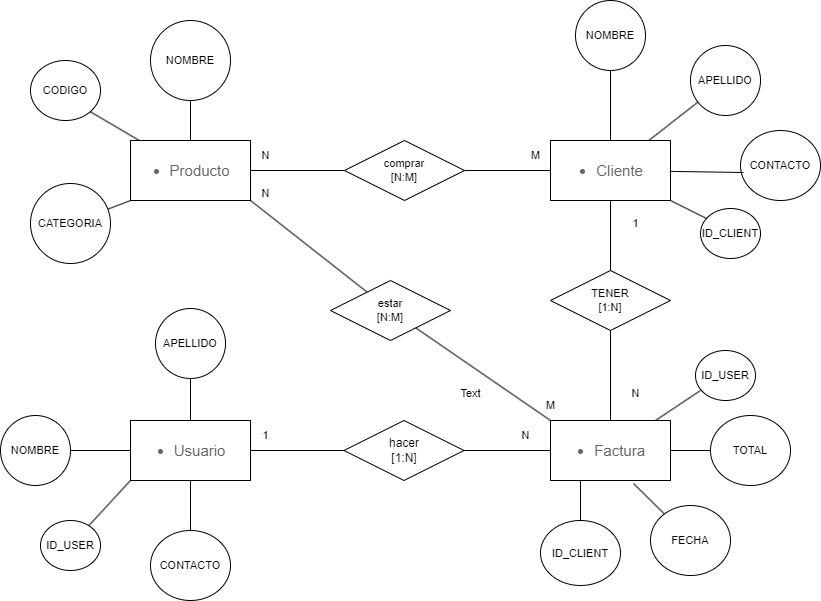

The diagram above was exported from draw.io. Its source (the exported page's mxGraphModel, read from the mxfile embedded in the PNG):
<mxGraphModel dx="1781" dy="1757" grid="1" gridSize="10" guides="1" tooltips="1" connect="1" arrows="1" fold="1" page="1" pageScale="1" pageWidth="827" pageHeight="1169" math="0" shadow="0">
  <root>
    <mxCell id="0" />
    <mxCell id="1" parent="0" />
    <mxCell id="q8woHsy3g_bahOv57BCa-13" style="edgeStyle=none;shape=connector;rounded=0;orthogonalLoop=1;jettySize=auto;html=1;labelBackgroundColor=default;strokeColor=default;align=center;verticalAlign=middle;fontFamily=Helvetica;fontSize=11;fontColor=default;endArrow=none;endFill=0;" parent="1" source="q8woHsy3g_bahOv57BCa-14" target="q8woHsy3g_bahOv57BCa-2" edge="1">
      <mxGeometry relative="1" as="geometry" />
    </mxCell>
    <mxCell id="q8woHsy3g_bahOv57BCa-16" style="edgeStyle=none;shape=connector;rounded=0;orthogonalLoop=1;jettySize=auto;html=1;labelBackgroundColor=default;strokeColor=default;align=center;verticalAlign=middle;fontFamily=Helvetica;fontSize=11;fontColor=default;endArrow=none;endFill=0;" parent="1" source="q8woHsy3g_bahOv57BCa-17" target="q8woHsy3g_bahOv57BCa-3" edge="1">
      <mxGeometry relative="1" as="geometry" />
    </mxCell>
    <mxCell id="q8woHsy3g_bahOv57BCa-33" style="edgeStyle=none;shape=connector;rounded=0;orthogonalLoop=1;jettySize=auto;html=1;labelBackgroundColor=default;strokeColor=default;align=center;verticalAlign=middle;fontFamily=Helvetica;fontSize=11;fontColor=default;endArrow=none;endFill=0;" parent="1" source="q8woHsy3g_bahOv57BCa-1" target="q8woHsy3g_bahOv57BCa-32" edge="1">
      <mxGeometry relative="1" as="geometry" />
    </mxCell>
    <mxCell id="q8woHsy3g_bahOv57BCa-35" style="edgeStyle=none;shape=connector;rounded=0;orthogonalLoop=1;jettySize=auto;html=1;labelBackgroundColor=default;strokeColor=default;align=center;verticalAlign=middle;fontFamily=Helvetica;fontSize=11;fontColor=default;endArrow=none;endFill=0;entryX=0.5;entryY=1;entryDx=0;entryDy=0;" parent="1" source="q8woHsy3g_bahOv57BCa-1" target="q8woHsy3g_bahOv57BCa-30" edge="1">
      <mxGeometry relative="1" as="geometry">
        <mxPoint x="560" y="10" as="targetPoint" />
      </mxGeometry>
    </mxCell>
    <mxCell id="q8woHsy3g_bahOv57BCa-37" style="edgeStyle=none;shape=connector;rounded=0;orthogonalLoop=1;jettySize=auto;html=1;labelBackgroundColor=default;strokeColor=default;align=center;verticalAlign=middle;fontFamily=Helvetica;fontSize=11;fontColor=default;endArrow=none;endFill=0;" parent="1" source="q8woHsy3g_bahOv57BCa-1" edge="1">
      <mxGeometry relative="1" as="geometry">
        <mxPoint x="660" y="150" as="targetPoint" />
      </mxGeometry>
    </mxCell>
    <mxCell id="q8woHsy3g_bahOv57BCa-1" value="&lt;ul style=&quot;box-sizing: border-box; margin-top: 0px; padding-left: 1rem; margin-inline-start: 0.2rem; margin-bottom: 0px; color: rgb(101, 101, 101); font-family: &amp;quot;Century Gothic&amp;quot;, Arial, Helvetica, sans-serif; font-size: 15px; text-align: left; background-color: rgb(255, 255, 255);&quot; id=&quot;yui_3_17_2_1_1696276292859_39&quot;&gt;&lt;li style=&quot;box-sizing: border-box;&quot;&gt;Cliente&lt;/li&gt;&lt;/ul&gt;" style="rounded=0;whiteSpace=wrap;html=1;" parent="1" vertex="1">
      <mxGeometry x="500" y="70" width="120" height="60" as="geometry" />
    </mxCell>
    <mxCell id="q8woHsy3g_bahOv57BCa-40" style="edgeStyle=none;shape=connector;rounded=0;orthogonalLoop=1;jettySize=auto;html=1;entryX=1;entryY=1;entryDx=0;entryDy=0;labelBackgroundColor=default;strokeColor=default;align=center;verticalAlign=middle;fontFamily=Helvetica;fontSize=11;fontColor=default;endArrow=none;endFill=0;" parent="1" source="q8woHsy3g_bahOv57BCa-2" target="q8woHsy3g_bahOv57BCa-39" edge="1">
      <mxGeometry relative="1" as="geometry" />
    </mxCell>
    <mxCell id="q8woHsy3g_bahOv57BCa-41" style="edgeStyle=none;shape=connector;rounded=0;orthogonalLoop=1;jettySize=auto;html=1;entryX=0.5;entryY=1;entryDx=0;entryDy=0;labelBackgroundColor=default;strokeColor=default;align=center;verticalAlign=middle;fontFamily=Helvetica;fontSize=11;fontColor=default;endArrow=none;endFill=0;" parent="1" source="q8woHsy3g_bahOv57BCa-2" target="q8woHsy3g_bahOv57BCa-28" edge="1">
      <mxGeometry relative="1" as="geometry" />
    </mxCell>
    <mxCell id="q8woHsy3g_bahOv57BCa-2" value="&lt;ul style=&quot;border-color: var(--border-color); box-sizing: border-box; margin-top: 0px; padding-left: 1rem; margin-inline-start: 0.2rem; margin-bottom: 0px; color: rgb(101, 101, 101); font-family: &amp;quot;Century Gothic&amp;quot;, Arial, Helvetica, sans-serif; font-size: 15px; text-align: left; background-color: rgb(255, 255, 255);&quot; id=&quot;yui_3_17_2_1_1696276292859_39&quot;&gt;&lt;li style=&quot;border-color: var(--border-color); box-sizing: border-box;&quot;&gt;Producto&lt;/li&gt;&lt;/ul&gt;" style="rounded=0;whiteSpace=wrap;html=1;" parent="1" vertex="1">
      <mxGeometry x="80" y="70" width="120" height="60" as="geometry" />
    </mxCell>
    <mxCell id="q8woHsy3g_bahOv57BCa-58" style="edgeStyle=none;shape=connector;rounded=0;orthogonalLoop=1;jettySize=auto;html=1;labelBackgroundColor=default;strokeColor=default;align=center;verticalAlign=middle;fontFamily=Helvetica;fontSize=11;fontColor=default;endArrow=none;endFill=0;" parent="1" source="q8woHsy3g_bahOv57BCa-3" edge="1">
      <mxGeometry relative="1" as="geometry">
        <mxPoint x="650" y="320" as="targetPoint" />
      </mxGeometry>
    </mxCell>
    <mxCell id="q8woHsy3g_bahOv57BCa-3" value="&lt;ul style=&quot;border-color: var(--border-color); box-sizing: border-box; margin-top: 0px; padding-left: 1rem; margin-inline-start: 0.2rem; margin-bottom: 0px; color: rgb(101, 101, 101); font-family: &amp;quot;Century Gothic&amp;quot;, Arial, Helvetica, sans-serif; font-size: 15px; text-align: left; background-color: rgb(255, 255, 255);&quot; id=&quot;yui_3_17_2_1_1696276292859_39&quot;&gt;&lt;li style=&quot;border-color: var(--border-color); box-sizing: border-box;&quot;&gt;Factura&lt;/li&gt;&lt;/ul&gt;" style="rounded=0;whiteSpace=wrap;html=1;" parent="1" vertex="1">
      <mxGeometry x="500" y="350" width="120" height="60" as="geometry" />
    </mxCell>
    <mxCell id="q8woHsy3g_bahOv57BCa-4" value="&lt;ul style=&quot;border-color: var(--border-color); box-sizing: border-box; margin-top: 0px; padding-left: 1rem; margin-inline-start: 0.2rem; margin-bottom: 0px; color: rgb(101, 101, 101); font-family: &amp;quot;Century Gothic&amp;quot;, Arial, Helvetica, sans-serif; font-size: 15px; text-align: left; background-color: rgb(255, 255, 255);&quot; id=&quot;yui_3_17_2_1_1696276292859_39&quot;&gt;&lt;li style=&quot;border-color: var(--border-color); box-sizing: border-box;&quot;&gt;Usuario&lt;/li&gt;&lt;/ul&gt;" style="rounded=0;whiteSpace=wrap;html=1;" parent="1" vertex="1">
      <mxGeometry x="80" y="350" width="120" height="60" as="geometry" />
    </mxCell>
    <mxCell id="q8woHsy3g_bahOv57BCa-6" style="rounded=0;orthogonalLoop=1;jettySize=auto;html=1;endArrow=none;endFill=0;" parent="1" source="q8woHsy3g_bahOv57BCa-5" target="q8woHsy3g_bahOv57BCa-3" edge="1">
      <mxGeometry relative="1" as="geometry" />
    </mxCell>
    <mxCell id="q8woHsy3g_bahOv57BCa-7" style="rounded=0;orthogonalLoop=1;jettySize=auto;html=1;endArrow=none;endFill=0;" parent="1" source="q8woHsy3g_bahOv57BCa-5" target="q8woHsy3g_bahOv57BCa-4" edge="1">
      <mxGeometry relative="1" as="geometry" />
    </mxCell>
    <mxCell id="q8woHsy3g_bahOv57BCa-5" value="hacer&lt;br&gt;[1:N]" style="shape=rhombus;perimeter=rhombusPerimeter;whiteSpace=wrap;html=1;align=center;" parent="1" vertex="1">
      <mxGeometry x="293.5" y="350" width="120" height="60" as="geometry" />
    </mxCell>
    <mxCell id="q8woHsy3g_bahOv57BCa-10" style="edgeStyle=none;shape=connector;rounded=0;orthogonalLoop=1;jettySize=auto;html=1;entryX=0;entryY=0;entryDx=0;entryDy=0;labelBackgroundColor=default;strokeColor=default;align=center;verticalAlign=middle;fontFamily=Helvetica;fontSize=11;fontColor=default;endArrow=none;endFill=0;" parent="1" source="q8woHsy3g_bahOv57BCa-9" target="q8woHsy3g_bahOv57BCa-3" edge="1">
      <mxGeometry relative="1" as="geometry" />
    </mxCell>
    <mxCell id="q8woHsy3g_bahOv57BCa-11" style="edgeStyle=none;shape=connector;rounded=0;orthogonalLoop=1;jettySize=auto;html=1;entryX=1;entryY=1;entryDx=0;entryDy=0;labelBackgroundColor=default;strokeColor=default;align=center;verticalAlign=middle;fontFamily=Helvetica;fontSize=11;fontColor=default;endArrow=none;endFill=0;" parent="1" source="q8woHsy3g_bahOv57BCa-9" target="q8woHsy3g_bahOv57BCa-2" edge="1">
      <mxGeometry relative="1" as="geometry" />
    </mxCell>
    <mxCell id="q8woHsy3g_bahOv57BCa-9" value="estar&lt;br&gt;[N:M]" style="shape=rhombus;perimeter=rhombusPerimeter;whiteSpace=wrap;html=1;align=center;fontFamily=Helvetica;fontSize=11;fontColor=default;" parent="1" vertex="1">
      <mxGeometry x="280" y="210" width="120" height="60" as="geometry" />
    </mxCell>
    <mxCell id="q8woHsy3g_bahOv57BCa-15" value="" style="edgeStyle=none;shape=connector;rounded=0;orthogonalLoop=1;jettySize=auto;html=1;labelBackgroundColor=default;strokeColor=default;align=center;verticalAlign=middle;fontFamily=Helvetica;fontSize=11;fontColor=default;endArrow=none;endFill=0;" parent="1" source="q8woHsy3g_bahOv57BCa-1" target="q8woHsy3g_bahOv57BCa-14" edge="1">
      <mxGeometry relative="1" as="geometry">
        <mxPoint x="500" y="100" as="sourcePoint" />
        <mxPoint x="200" y="100" as="targetPoint" />
      </mxGeometry>
    </mxCell>
    <mxCell id="q8woHsy3g_bahOv57BCa-14" value="comprar&lt;br&gt;[N:M]" style="shape=rhombus;perimeter=rhombusPerimeter;whiteSpace=wrap;html=1;align=center;fontFamily=Helvetica;fontSize=11;fontColor=default;" parent="1" vertex="1">
      <mxGeometry x="294" y="70" width="120" height="60" as="geometry" />
    </mxCell>
    <mxCell id="q8woHsy3g_bahOv57BCa-18" value="1" style="text;html=1;align=center;verticalAlign=middle;resizable=0;points=[];autosize=1;strokeColor=none;fillColor=none;fontSize=11;fontFamily=Helvetica;fontColor=default;" parent="1" vertex="1">
      <mxGeometry x="570" y="138" width="30" height="30" as="geometry" />
    </mxCell>
    <mxCell id="q8woHsy3g_bahOv57BCa-19" value="N" style="text;html=1;align=center;verticalAlign=middle;resizable=0;points=[];autosize=1;strokeColor=none;fillColor=none;fontSize=11;fontFamily=Helvetica;fontColor=default;" parent="1" vertex="1">
      <mxGeometry x="570" y="308" width="30" height="30" as="geometry" />
    </mxCell>
    <mxCell id="q8woHsy3g_bahOv57BCa-20" value="N" style="text;html=1;align=center;verticalAlign=middle;resizable=0;points=[];autosize=1;strokeColor=none;fillColor=none;fontSize=11;fontFamily=Helvetica;fontColor=default;" parent="1" vertex="1">
      <mxGeometry x="460" y="350" width="30" height="30" as="geometry" />
    </mxCell>
    <mxCell id="q8woHsy3g_bahOv57BCa-21" value="1" style="text;html=1;align=center;verticalAlign=middle;resizable=0;points=[];autosize=1;strokeColor=none;fillColor=none;fontSize=11;fontFamily=Helvetica;fontColor=default;" parent="1" vertex="1">
      <mxGeometry x="200" y="350" width="30" height="30" as="geometry" />
    </mxCell>
    <mxCell id="q8woHsy3g_bahOv57BCa-22" value="N" style="text;html=1;align=center;verticalAlign=middle;resizable=0;points=[];autosize=1;strokeColor=none;fillColor=none;fontSize=11;fontFamily=Helvetica;fontColor=default;" parent="1" vertex="1">
      <mxGeometry x="200" y="108" width="30" height="30" as="geometry" />
    </mxCell>
    <mxCell id="q8woHsy3g_bahOv57BCa-23" value="Text" style="text;html=1;align=center;verticalAlign=middle;resizable=0;points=[];autosize=1;strokeColor=none;fillColor=none;fontSize=11;fontFamily=Helvetica;fontColor=default;" parent="1" vertex="1">
      <mxGeometry x="400" y="308" width="40" height="30" as="geometry" />
    </mxCell>
    <mxCell id="q8woHsy3g_bahOv57BCa-24" value="M" style="text;html=1;align=center;verticalAlign=middle;resizable=0;points=[];autosize=1;strokeColor=none;fillColor=none;fontSize=11;fontFamily=Helvetica;fontColor=default;" parent="1" vertex="1">
      <mxGeometry x="485" y="320" width="30" height="30" as="geometry" />
    </mxCell>
    <mxCell id="q8woHsy3g_bahOv57BCa-25" value="N" style="text;html=1;align=center;verticalAlign=middle;resizable=0;points=[];autosize=1;strokeColor=none;fillColor=none;fontSize=11;fontFamily=Helvetica;fontColor=default;" parent="1" vertex="1">
      <mxGeometry x="200" y="70" width="30" height="30" as="geometry" />
    </mxCell>
    <mxCell id="q8woHsy3g_bahOv57BCa-26" value="M" style="text;html=1;align=center;verticalAlign=middle;resizable=0;points=[];autosize=1;strokeColor=none;fillColor=none;fontSize=11;fontFamily=Helvetica;fontColor=default;" parent="1" vertex="1">
      <mxGeometry x="470" y="70" width="30" height="30" as="geometry" />
    </mxCell>
    <mxCell id="q8woHsy3g_bahOv57BCa-28" value="NOMBRE" style="ellipse;whiteSpace=wrap;html=1;align=center;fontFamily=Helvetica;fontSize=11;fontColor=default;" parent="1" vertex="1">
      <mxGeometry x="100" y="-50" width="80" height="80" as="geometry" />
    </mxCell>
    <mxCell id="q8woHsy3g_bahOv57BCa-30" value="NOMBRE" style="ellipse;whiteSpace=wrap;html=1;align=center;fontFamily=Helvetica;fontSize=11;fontColor=default;" parent="1" vertex="1">
      <mxGeometry x="525" y="-70" width="70" height="70" as="geometry" />
    </mxCell>
    <mxCell id="q8woHsy3g_bahOv57BCa-31" value="CONTACTO" style="ellipse;whiteSpace=wrap;html=1;align=center;fontFamily=Helvetica;fontSize=11;fontColor=default;" parent="1" vertex="1">
      <mxGeometry x="690" y="60" width="80" height="70" as="geometry" />
    </mxCell>
    <mxCell id="q8woHsy3g_bahOv57BCa-32" value="APELLIDO" style="ellipse;whiteSpace=wrap;html=1;align=center;fontFamily=Helvetica;fontSize=11;fontColor=default;" parent="1" vertex="1">
      <mxGeometry x="640" y="-25" width="70" height="70" as="geometry" />
    </mxCell>
    <mxCell id="q8woHsy3g_bahOv57BCa-34" style="edgeStyle=none;shape=connector;rounded=0;orthogonalLoop=1;jettySize=auto;html=1;entryX=0.038;entryY=0.6;entryDx=0;entryDy=0;entryPerimeter=0;labelBackgroundColor=default;strokeColor=default;align=center;verticalAlign=middle;fontFamily=Helvetica;fontSize=11;fontColor=default;endArrow=none;endFill=0;" parent="1" source="q8woHsy3g_bahOv57BCa-1" target="q8woHsy3g_bahOv57BCa-31" edge="1">
      <mxGeometry relative="1" as="geometry" />
    </mxCell>
    <mxCell id="q8woHsy3g_bahOv57BCa-38" value="ID_CLIENT" style="ellipse;whiteSpace=wrap;html=1;align=center;fontFamily=Helvetica;fontSize=11;fontColor=default;" parent="1" vertex="1">
      <mxGeometry x="650" y="138" width="60" height="50" as="geometry" />
    </mxCell>
    <mxCell id="q8woHsy3g_bahOv57BCa-39" value="CODIGO" style="ellipse;whiteSpace=wrap;html=1;fontFamily=Helvetica;fontSize=11;fontColor=default;" parent="1" vertex="1">
      <mxGeometry x="-20" y="-10" width="70" height="60" as="geometry" />
    </mxCell>
    <mxCell id="q8woHsy3g_bahOv57BCa-43" style="edgeStyle=none;shape=connector;rounded=0;orthogonalLoop=1;jettySize=auto;html=1;entryX=0;entryY=1;entryDx=0;entryDy=0;labelBackgroundColor=default;strokeColor=default;align=center;verticalAlign=middle;fontFamily=Helvetica;fontSize=11;fontColor=default;endArrow=none;endFill=0;" parent="1" source="q8woHsy3g_bahOv57BCa-42" target="q8woHsy3g_bahOv57BCa-2" edge="1">
      <mxGeometry relative="1" as="geometry" />
    </mxCell>
    <mxCell id="q8woHsy3g_bahOv57BCa-42" value="CATEGORIA" style="ellipse;whiteSpace=wrap;html=1;fontFamily=Helvetica;fontSize=11;fontColor=default;" parent="1" vertex="1">
      <mxGeometry x="-20" y="113" width="80" height="80" as="geometry" />
    </mxCell>
    <mxCell id="q8woHsy3g_bahOv57BCa-47" style="edgeStyle=none;shape=connector;rounded=0;orthogonalLoop=1;jettySize=auto;html=1;entryX=0.5;entryY=1;entryDx=0;entryDy=0;labelBackgroundColor=default;strokeColor=default;align=center;verticalAlign=middle;fontFamily=Helvetica;fontSize=11;fontColor=default;endArrow=none;endFill=0;" parent="1" source="q8woHsy3g_bahOv57BCa-44" target="q8woHsy3g_bahOv57BCa-4" edge="1">
      <mxGeometry relative="1" as="geometry" />
    </mxCell>
    <mxCell id="q8woHsy3g_bahOv57BCa-44" value="CONTACTO" style="ellipse;whiteSpace=wrap;html=1;align=center;fontFamily=Helvetica;fontSize=11;fontColor=default;" parent="1" vertex="1">
      <mxGeometry x="100" y="460" width="80" height="70" as="geometry" />
    </mxCell>
    <mxCell id="q8woHsy3g_bahOv57BCa-48" style="edgeStyle=none;shape=connector;rounded=0;orthogonalLoop=1;jettySize=auto;html=1;labelBackgroundColor=default;strokeColor=default;align=center;verticalAlign=middle;fontFamily=Helvetica;fontSize=11;fontColor=default;endArrow=none;endFill=0;" parent="1" source="q8woHsy3g_bahOv57BCa-45" target="q8woHsy3g_bahOv57BCa-4" edge="1">
      <mxGeometry relative="1" as="geometry" />
    </mxCell>
    <mxCell id="q8woHsy3g_bahOv57BCa-45" value="APELLIDO" style="ellipse;whiteSpace=wrap;html=1;align=center;fontFamily=Helvetica;fontSize=11;fontColor=default;" parent="1" vertex="1">
      <mxGeometry x="105" y="238" width="70" height="70" as="geometry" />
    </mxCell>
    <mxCell id="q8woHsy3g_bahOv57BCa-49" style="edgeStyle=none;shape=connector;rounded=0;orthogonalLoop=1;jettySize=auto;html=1;entryX=0;entryY=0.5;entryDx=0;entryDy=0;labelBackgroundColor=default;strokeColor=default;align=center;verticalAlign=middle;fontFamily=Helvetica;fontSize=11;fontColor=default;endArrow=none;endFill=0;" parent="1" source="q8woHsy3g_bahOv57BCa-46" target="q8woHsy3g_bahOv57BCa-4" edge="1">
      <mxGeometry relative="1" as="geometry" />
    </mxCell>
    <mxCell id="q8woHsy3g_bahOv57BCa-46" value="NOMBRE" style="ellipse;whiteSpace=wrap;html=1;align=center;fontFamily=Helvetica;fontSize=11;fontColor=default;" parent="1" vertex="1">
      <mxGeometry x="-50" y="345" width="70" height="70" as="geometry" />
    </mxCell>
    <mxCell id="q8woHsy3g_bahOv57BCa-51" style="edgeStyle=none;shape=connector;rounded=0;orthogonalLoop=1;jettySize=auto;html=1;entryX=0;entryY=1;entryDx=0;entryDy=0;labelBackgroundColor=default;strokeColor=default;align=center;verticalAlign=middle;fontFamily=Helvetica;fontSize=11;fontColor=default;endArrow=none;endFill=0;" parent="1" source="q8woHsy3g_bahOv57BCa-50" target="q8woHsy3g_bahOv57BCa-4" edge="1">
      <mxGeometry relative="1" as="geometry" />
    </mxCell>
    <mxCell id="q8woHsy3g_bahOv57BCa-50" value="ID_USER" style="ellipse;whiteSpace=wrap;html=1;align=center;fontFamily=Helvetica;fontSize=11;fontColor=default;" parent="1" vertex="1">
      <mxGeometry x="-10" y="450" width="60" height="50" as="geometry" />
    </mxCell>
    <mxCell id="q8woHsy3g_bahOv57BCa-52" value="FECHA" style="ellipse;whiteSpace=wrap;html=1;fontFamily=Helvetica;fontSize=11;fontColor=default;" parent="1" vertex="1">
      <mxGeometry x="600" y="435" width="80" height="70" as="geometry" />
    </mxCell>
    <mxCell id="q8woHsy3g_bahOv57BCa-54" style="edgeStyle=none;shape=connector;rounded=0;orthogonalLoop=1;jettySize=auto;html=1;entryX=0.25;entryY=1;entryDx=0;entryDy=0;labelBackgroundColor=default;strokeColor=default;align=center;verticalAlign=middle;fontFamily=Helvetica;fontSize=11;fontColor=default;endArrow=none;endFill=0;" parent="1" source="q8woHsy3g_bahOv57BCa-53" target="q8woHsy3g_bahOv57BCa-3" edge="1">
      <mxGeometry relative="1" as="geometry" />
    </mxCell>
    <mxCell id="q8woHsy3g_bahOv57BCa-53" value="ID_CLIENT" style="ellipse;whiteSpace=wrap;html=1;fontFamily=Helvetica;fontSize=11;fontColor=default;" parent="1" vertex="1">
      <mxGeometry x="490" y="450" width="80" height="65" as="geometry" />
    </mxCell>
    <mxCell id="q8woHsy3g_bahOv57BCa-55" style="edgeStyle=none;shape=connector;rounded=0;orthogonalLoop=1;jettySize=auto;html=1;entryX=0.692;entryY=1.05;entryDx=0;entryDy=0;entryPerimeter=0;labelBackgroundColor=default;strokeColor=default;align=center;verticalAlign=middle;fontFamily=Helvetica;fontSize=11;fontColor=default;endArrow=none;endFill=0;" parent="1" source="q8woHsy3g_bahOv57BCa-52" target="q8woHsy3g_bahOv57BCa-3" edge="1">
      <mxGeometry relative="1" as="geometry" />
    </mxCell>
    <mxCell id="q8woHsy3g_bahOv57BCa-57" style="edgeStyle=none;shape=connector;rounded=0;orthogonalLoop=1;jettySize=auto;html=1;labelBackgroundColor=default;strokeColor=default;align=center;verticalAlign=middle;fontFamily=Helvetica;fontSize=11;fontColor=default;endArrow=none;endFill=0;" parent="1" source="q8woHsy3g_bahOv57BCa-56" target="q8woHsy3g_bahOv57BCa-3" edge="1">
      <mxGeometry relative="1" as="geometry" />
    </mxCell>
    <mxCell id="q8woHsy3g_bahOv57BCa-56" value="TOTAL" style="ellipse;whiteSpace=wrap;html=1;fontFamily=Helvetica;fontSize=11;fontColor=default;" parent="1" vertex="1">
      <mxGeometry x="660" y="345" width="80" height="70" as="geometry" />
    </mxCell>
    <mxCell id="q8woHsy3g_bahOv57BCa-59" value="ID_USER" style="ellipse;whiteSpace=wrap;html=1;align=center;fontFamily=Helvetica;fontSize=11;fontColor=default;" parent="1" vertex="1">
      <mxGeometry x="645" y="280" width="60" height="50" as="geometry" />
    </mxCell>
    <mxCell id="q8woHsy3g_bahOv57BCa-60" value="" style="edgeStyle=none;shape=connector;rounded=0;orthogonalLoop=1;jettySize=auto;html=1;labelBackgroundColor=default;strokeColor=default;align=center;verticalAlign=middle;fontFamily=Helvetica;fontSize=11;fontColor=default;endArrow=none;endFill=0;" parent="1" source="q8woHsy3g_bahOv57BCa-1" target="q8woHsy3g_bahOv57BCa-17" edge="1">
      <mxGeometry relative="1" as="geometry">
        <mxPoint x="560" y="130" as="sourcePoint" />
        <mxPoint x="560" y="350" as="targetPoint" />
      </mxGeometry>
    </mxCell>
    <mxCell id="q8woHsy3g_bahOv57BCa-17" value="TENER&lt;br&gt;[1:N]" style="shape=rhombus;perimeter=rhombusPerimeter;whiteSpace=wrap;html=1;align=center;fontFamily=Helvetica;fontSize=11;fontColor=default;" parent="1" vertex="1">
      <mxGeometry x="500" y="200" width="120" height="60" as="geometry" />
    </mxCell>
  </root>
</mxGraphModel>